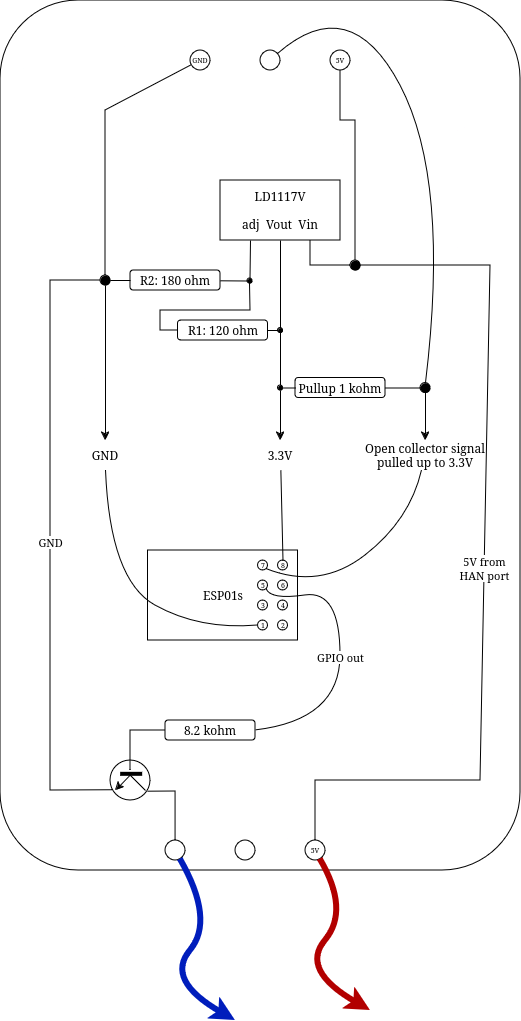

The diagram above was exported from draw.io. Its source (the exported page's mxGraphModel, read from the mxfile embedded in the PNG):
<mxGraphModel dx="3500" dy="1653" grid="1" gridSize="10" guides="1" tooltips="1" connect="1" arrows="1" fold="1" page="1" pageScale="1" pageWidth="850" pageHeight="1100" math="0" shadow="0">
  <root>
    <mxCell id="0" />
    <mxCell id="1" parent="0" />
    <mxCell id="Px2PI6PGNhf6uAVV22DC-15" value="" style="rounded=1;whiteSpace=wrap;html=1;" vertex="1" parent="1">
      <mxGeometry x="180" y="80" width="520" height="870" as="geometry" />
    </mxCell>
    <mxCell id="rxfBlhhSyakyifH5_mbd-1" value="&lt;div&gt;LD1117V&lt;br&gt;&lt;br&gt;&lt;/div&gt;&lt;div&gt;adj&amp;nbsp; Vout&amp;nbsp; Vin&lt;br&gt;&lt;/div&gt;" style="rounded=0;whiteSpace=wrap;html=1;" parent="1" vertex="1">
      <mxGeometry x="400" y="260" width="120" height="60" as="geometry" />
    </mxCell>
    <mxCell id="rxfBlhhSyakyifH5_mbd-2" value="Pullup 1 kohm" style="rounded=1;whiteSpace=wrap;html=1;" parent="1" vertex="1">
      <mxGeometry x="475" y="457.5" width="90" height="20" as="geometry" />
    </mxCell>
    <mxCell id="rxfBlhhSyakyifH5_mbd-3" value="R2: 180 ohm" style="rounded=1;whiteSpace=wrap;html=1;" parent="1" vertex="1">
      <mxGeometry x="310" y="350" width="90" height="20" as="geometry" />
    </mxCell>
    <mxCell id="rxfBlhhSyakyifH5_mbd-4" value="&lt;div&gt;R1: 120 ohm&lt;/div&gt;" style="rounded=1;whiteSpace=wrap;html=1;" parent="1" vertex="1">
      <mxGeometry x="357.5" y="400" width="90" height="20" as="geometry" />
    </mxCell>
    <mxCell id="rxfBlhhSyakyifH5_mbd-5" value="" style="endArrow=none;startArrow=none;html=1;rounded=0;startFill=0;endFill=0;" parent="1" source="rxfBlhhSyakyifH5_mbd-32" target="rxfBlhhSyakyifH5_mbd-30" edge="1">
      <mxGeometry width="50" height="50" relative="1" as="geometry">
        <mxPoint x="430" y="310" as="sourcePoint" />
        <mxPoint x="380" y="420" as="targetPoint" />
      </mxGeometry>
    </mxCell>
    <mxCell id="rxfBlhhSyakyifH5_mbd-7" value="" style="endArrow=classic;html=1;rounded=0;" parent="1" source="rxfBlhhSyakyifH5_mbd-32" target="rxfBlhhSyakyifH5_mbd-21" edge="1">
      <mxGeometry width="50" height="50" relative="1" as="geometry">
        <mxPoint x="430" y="310" as="sourcePoint" />
        <mxPoint x="470" y="530" as="targetPoint" />
      </mxGeometry>
    </mxCell>
    <mxCell id="rxfBlhhSyakyifH5_mbd-9" value="" style="endArrow=classic;html=1;rounded=0;" parent="1" source="rxfBlhhSyakyifH5_mbd-36" target="rxfBlhhSyakyifH5_mbd-22" edge="1">
      <mxGeometry width="50" height="50" relative="1" as="geometry">
        <mxPoint x="430" y="310" as="sourcePoint" />
        <mxPoint x="550" y="520" as="targetPoint" />
      </mxGeometry>
    </mxCell>
    <mxCell id="rxfBlhhSyakyifH5_mbd-10" value="GND" style="ellipse;whiteSpace=wrap;html=1;aspect=fixed;fontSize=7;" parent="1" vertex="1">
      <mxGeometry x="370" y="130" width="20" height="20" as="geometry" />
    </mxCell>
    <mxCell id="rxfBlhhSyakyifH5_mbd-11" value="" style="ellipse;whiteSpace=wrap;html=1;aspect=fixed;" parent="1" vertex="1">
      <mxGeometry x="440" y="130" width="20" height="20" as="geometry" />
    </mxCell>
    <mxCell id="rxfBlhhSyakyifH5_mbd-12" value="5V" style="ellipse;whiteSpace=wrap;html=1;aspect=fixed;fontSize=7;" parent="1" vertex="1">
      <mxGeometry x="510" y="130" width="20" height="20" as="geometry" />
    </mxCell>
    <mxCell id="rxfBlhhSyakyifH5_mbd-14" value="" style="endArrow=none;startArrow=none;html=1;rounded=0;entryX=0.5;entryY=1;entryDx=0;entryDy=0;startFill=0;endFill=0;" parent="1" source="rxfBlhhSyakyifH5_mbd-30" target="rxfBlhhSyakyifH5_mbd-1" edge="1">
      <mxGeometry width="50" height="50" relative="1" as="geometry">
        <mxPoint x="490" y="380" as="sourcePoint" />
        <mxPoint x="480" y="260" as="targetPoint" />
      </mxGeometry>
    </mxCell>
    <mxCell id="rxfBlhhSyakyifH5_mbd-15" value="" style="endArrow=none;startArrow=none;html=1;rounded=0;startFill=0;endFill=0;" parent="1" source="rxfBlhhSyakyifH5_mbd-24" target="rxfBlhhSyakyifH5_mbd-10" edge="1">
      <mxGeometry width="50" height="50" relative="1" as="geometry">
        <mxPoint x="320" y="360" as="sourcePoint" />
        <mxPoint x="380" y="180" as="targetPoint" />
        <Array as="points">
          <mxPoint x="285" y="190" />
        </Array>
      </mxGeometry>
    </mxCell>
    <mxCell id="rxfBlhhSyakyifH5_mbd-16" value="" style="endArrow=classic;html=1;rounded=0;" parent="1" source="rxfBlhhSyakyifH5_mbd-24" target="rxfBlhhSyakyifH5_mbd-20" edge="1">
      <mxGeometry width="50" height="50" relative="1" as="geometry">
        <mxPoint x="320" y="360" as="sourcePoint" />
        <mxPoint x="350" y="520" as="targetPoint" />
      </mxGeometry>
    </mxCell>
    <mxCell id="rxfBlhhSyakyifH5_mbd-17" value="" style="endArrow=none;startArrow=none;html=1;rounded=0;entryX=0.25;entryY=1;entryDx=0;entryDy=0;startFill=0;endFill=0;" parent="1" source="rxfBlhhSyakyifH5_mbd-25" target="rxfBlhhSyakyifH5_mbd-1" edge="1">
      <mxGeometry width="50" height="50" relative="1" as="geometry">
        <mxPoint x="430" y="310" as="sourcePoint" />
        <mxPoint x="480" y="260" as="targetPoint" />
      </mxGeometry>
    </mxCell>
    <mxCell id="rxfBlhhSyakyifH5_mbd-18" value="" style="endArrow=none;startArrow=none;html=1;rounded=0;startFill=0;endFill=0;" parent="1" source="rxfBlhhSyakyifH5_mbd-25" target="rxfBlhhSyakyifH5_mbd-4" edge="1">
      <mxGeometry width="50" height="50" relative="1" as="geometry">
        <mxPoint x="440" y="380" as="sourcePoint" />
        <mxPoint x="480" y="260" as="targetPoint" />
        <Array as="points">
          <mxPoint x="430" y="390" />
          <mxPoint x="370" y="390" />
          <mxPoint x="340" y="390" />
          <mxPoint x="340" y="410" />
        </Array>
      </mxGeometry>
    </mxCell>
    <mxCell id="rxfBlhhSyakyifH5_mbd-19" value="" style="curved=1;endArrow=none;html=1;rounded=0;endFill=0;" parent="1" source="rxfBlhhSyakyifH5_mbd-11" target="rxfBlhhSyakyifH5_mbd-36" edge="1">
      <mxGeometry width="50" height="50" relative="1" as="geometry">
        <mxPoint x="440" y="180" as="sourcePoint" />
        <mxPoint x="628" y="300" as="targetPoint" />
        <Array as="points">
          <mxPoint x="530" y="70" />
          <mxPoint x="630" y="260" />
        </Array>
      </mxGeometry>
    </mxCell>
    <mxCell id="rxfBlhhSyakyifH5_mbd-20" value="&lt;div&gt;GND&lt;/div&gt;" style="text;html=1;align=center;verticalAlign=middle;whiteSpace=wrap;rounded=0;" parent="1" vertex="1">
      <mxGeometry x="255" y="520" width="60" height="30" as="geometry" />
    </mxCell>
    <mxCell id="rxfBlhhSyakyifH5_mbd-21" value="3.3V" style="text;html=1;align=center;verticalAlign=middle;whiteSpace=wrap;rounded=0;" parent="1" vertex="1">
      <mxGeometry x="430" y="520" width="60" height="30" as="geometry" />
    </mxCell>
    <mxCell id="rxfBlhhSyakyifH5_mbd-22" value="Open collector signal pulled up to 3.3V" style="text;html=1;align=center;verticalAlign=middle;whiteSpace=wrap;rounded=0;" parent="1" vertex="1">
      <mxGeometry x="530" y="520" width="150" height="30" as="geometry" />
    </mxCell>
    <mxCell id="rxfBlhhSyakyifH5_mbd-23" value="" style="endArrow=none;html=1;rounded=0;" parent="1" source="rxfBlhhSyakyifH5_mbd-3" target="rxfBlhhSyakyifH5_mbd-24" edge="1">
      <mxGeometry width="50" height="50" relative="1" as="geometry">
        <mxPoint x="240" y="380" as="sourcePoint" />
        <mxPoint x="320" y="360" as="targetPoint" />
      </mxGeometry>
    </mxCell>
    <mxCell id="rxfBlhhSyakyifH5_mbd-24" value="" style="ellipse;whiteSpace=wrap;html=1;aspect=fixed;fillColor=#000000;" parent="1" vertex="1">
      <mxGeometry x="280" y="355" width="10" height="10" as="geometry" />
    </mxCell>
    <mxCell id="rxfBlhhSyakyifH5_mbd-25" value="" style="ellipse;whiteSpace=wrap;html=1;aspect=fixed;fillColor=#000000;" parent="1" vertex="1">
      <mxGeometry x="427" y="358" width="5" height="5" as="geometry" />
    </mxCell>
    <mxCell id="rxfBlhhSyakyifH5_mbd-26" value="" style="endArrow=none;html=1;rounded=0;" parent="1" source="rxfBlhhSyakyifH5_mbd-25" target="rxfBlhhSyakyifH5_mbd-3" edge="1">
      <mxGeometry width="50" height="50" relative="1" as="geometry">
        <mxPoint x="120" y="380" as="sourcePoint" />
        <mxPoint x="170" y="330" as="targetPoint" />
      </mxGeometry>
    </mxCell>
    <mxCell id="rxfBlhhSyakyifH5_mbd-30" value="" style="ellipse;whiteSpace=wrap;html=1;aspect=fixed;fillColor=#000000;" parent="1" vertex="1">
      <mxGeometry x="457.5" y="407.5" width="5" height="5" as="geometry" />
    </mxCell>
    <mxCell id="rxfBlhhSyakyifH5_mbd-31" value="" style="endArrow=none;html=1;rounded=0;" parent="1" source="rxfBlhhSyakyifH5_mbd-4" target="rxfBlhhSyakyifH5_mbd-30" edge="1">
      <mxGeometry width="50" height="50" relative="1" as="geometry">
        <mxPoint x="430" y="420" as="sourcePoint" />
        <mxPoint x="480" y="370" as="targetPoint" />
      </mxGeometry>
    </mxCell>
    <mxCell id="rxfBlhhSyakyifH5_mbd-32" value="" style="ellipse;whiteSpace=wrap;html=1;aspect=fixed;fillColor=#000000;" parent="1" vertex="1">
      <mxGeometry x="457.5" y="465" width="5" height="5" as="geometry" />
    </mxCell>
    <mxCell id="rxfBlhhSyakyifH5_mbd-33" value="" style="endArrow=none;html=1;rounded=0;" parent="1" source="rxfBlhhSyakyifH5_mbd-32" target="rxfBlhhSyakyifH5_mbd-2" edge="1">
      <mxGeometry width="50" height="50" relative="1" as="geometry">
        <mxPoint x="430" y="420" as="sourcePoint" />
        <mxPoint x="480" y="370" as="targetPoint" />
      </mxGeometry>
    </mxCell>
    <mxCell id="rxfBlhhSyakyifH5_mbd-36" value="" style="ellipse;whiteSpace=wrap;html=1;aspect=fixed;fillColor=#000000;" parent="1" vertex="1">
      <mxGeometry x="600" y="462.5" width="10" height="10" as="geometry" />
    </mxCell>
    <mxCell id="rxfBlhhSyakyifH5_mbd-37" value="" style="endArrow=none;html=1;rounded=0;" parent="1" source="rxfBlhhSyakyifH5_mbd-2" target="rxfBlhhSyakyifH5_mbd-36" edge="1">
      <mxGeometry width="50" height="50" relative="1" as="geometry">
        <mxPoint x="490" y="500" as="sourcePoint" />
        <mxPoint x="540" y="450" as="targetPoint" />
      </mxGeometry>
    </mxCell>
    <mxCell id="Px2PI6PGNhf6uAVV22DC-11" value="" style="group" vertex="1" connectable="0" parent="1">
      <mxGeometry x="327.5" y="630" width="150" height="90" as="geometry" />
    </mxCell>
    <mxCell id="Px2PI6PGNhf6uAVV22DC-10" value="ESP01s" style="rounded=0;whiteSpace=wrap;html=1;" vertex="1" parent="Px2PI6PGNhf6uAVV22DC-11">
      <mxGeometry width="150" height="90" as="geometry" />
    </mxCell>
    <mxCell id="Px2PI6PGNhf6uAVV22DC-1" value="7" style="ellipse;whiteSpace=wrap;html=1;aspect=fixed;fontSize=7;" vertex="1" parent="Px2PI6PGNhf6uAVV22DC-11">
      <mxGeometry x="110" y="10" width="10" height="10" as="geometry" />
    </mxCell>
    <mxCell id="Px2PI6PGNhf6uAVV22DC-2" value="8" style="ellipse;whiteSpace=wrap;html=1;aspect=fixed;fontSize=7;" vertex="1" parent="Px2PI6PGNhf6uAVV22DC-11">
      <mxGeometry x="130" y="10" width="10" height="10" as="geometry" />
    </mxCell>
    <mxCell id="Px2PI6PGNhf6uAVV22DC-3" value="5" style="ellipse;whiteSpace=wrap;html=1;aspect=fixed;fontSize=7;" vertex="1" parent="Px2PI6PGNhf6uAVV22DC-11">
      <mxGeometry x="110" y="30" width="10" height="10" as="geometry" />
    </mxCell>
    <mxCell id="Px2PI6PGNhf6uAVV22DC-4" value="6" style="ellipse;whiteSpace=wrap;html=1;aspect=fixed;fontSize=7;" vertex="1" parent="Px2PI6PGNhf6uAVV22DC-11">
      <mxGeometry x="130" y="30" width="10" height="10" as="geometry" />
    </mxCell>
    <mxCell id="Px2PI6PGNhf6uAVV22DC-5" value="3" style="ellipse;whiteSpace=wrap;html=1;aspect=fixed;fontSize=7;" vertex="1" parent="Px2PI6PGNhf6uAVV22DC-11">
      <mxGeometry x="110" y="50" width="10" height="10" as="geometry" />
    </mxCell>
    <mxCell id="Px2PI6PGNhf6uAVV22DC-6" value="4" style="ellipse;whiteSpace=wrap;html=1;aspect=fixed;fontSize=7;" vertex="1" parent="Px2PI6PGNhf6uAVV22DC-11">
      <mxGeometry x="130" y="50" width="10" height="10" as="geometry" />
    </mxCell>
    <mxCell id="Px2PI6PGNhf6uAVV22DC-7" value="1" style="ellipse;whiteSpace=wrap;html=1;aspect=fixed;fontSize=7;" vertex="1" parent="Px2PI6PGNhf6uAVV22DC-11">
      <mxGeometry x="110" y="70" width="10" height="10" as="geometry" />
    </mxCell>
    <mxCell id="Px2PI6PGNhf6uAVV22DC-8" value="2" style="ellipse;whiteSpace=wrap;html=1;aspect=fixed;fontSize=7;" vertex="1" parent="Px2PI6PGNhf6uAVV22DC-11">
      <mxGeometry x="130" y="70" width="10" height="10" as="geometry" />
    </mxCell>
    <mxCell id="Px2PI6PGNhf6uAVV22DC-12" value="" style="endArrow=none;html=1;rounded=0;exitX=0.5;exitY=0;exitDx=0;exitDy=0;" edge="1" parent="1" source="Px2PI6PGNhf6uAVV22DC-2" target="rxfBlhhSyakyifH5_mbd-21">
      <mxGeometry width="50" height="50" relative="1" as="geometry">
        <mxPoint x="435.5000000000001" y="616.44" as="sourcePoint" />
        <mxPoint x="490" y="550" as="targetPoint" />
      </mxGeometry>
    </mxCell>
    <mxCell id="Px2PI6PGNhf6uAVV22DC-14" value="" style="curved=1;endArrow=none;html=1;rounded=0;exitX=1;exitY=1;exitDx=0;exitDy=0;endFill=0;" edge="1" parent="1" source="Px2PI6PGNhf6uAVV22DC-1" target="rxfBlhhSyakyifH5_mbd-22">
      <mxGeometry width="50" height="50" relative="1" as="geometry">
        <mxPoint x="370" y="660" as="sourcePoint" />
        <mxPoint x="420" y="610" as="targetPoint" />
        <Array as="points">
          <mxPoint x="500" y="670" />
          <mxPoint x="590" y="600" />
        </Array>
      </mxGeometry>
    </mxCell>
    <mxCell id="Px2PI6PGNhf6uAVV22DC-16" value="" style="curved=1;endArrow=none;html=1;rounded=0;entryX=0;entryY=0.5;entryDx=0;entryDy=0;endFill=0;" edge="1" parent="1" source="rxfBlhhSyakyifH5_mbd-20" target="Px2PI6PGNhf6uAVV22DC-7">
      <mxGeometry width="50" height="50" relative="1" as="geometry">
        <mxPoint x="287" y="650" as="sourcePoint" />
        <mxPoint x="337" y="600" as="targetPoint" />
        <Array as="points">
          <mxPoint x="290" y="660" />
          <mxPoint x="380" y="710" />
        </Array>
      </mxGeometry>
    </mxCell>
    <mxCell id="Px2PI6PGNhf6uAVV22DC-17" value="GPIO out" style="curved=1;endArrow=none;html=1;rounded=0;exitX=1;exitY=1;exitDx=0;exitDy=0;endFill=0;entryX=1;entryY=0.5;entryDx=0;entryDy=0;" edge="1" parent="1" source="Px2PI6PGNhf6uAVV22DC-3" target="Px2PI6PGNhf6uAVV22DC-22">
      <mxGeometry width="50" height="50" relative="1" as="geometry">
        <mxPoint x="70" y="660" as="sourcePoint" />
        <mxPoint x="134.21052631578948" y="560" as="targetPoint" />
        <Array as="points">
          <mxPoint x="450" y="680" />
          <mxPoint x="520" y="670" />
          <mxPoint x="520" y="800" />
        </Array>
      </mxGeometry>
    </mxCell>
    <mxCell id="Px2PI6PGNhf6uAVV22DC-19" value="" style="ellipse;whiteSpace=wrap;html=1;aspect=fixed;fontSize=7;" vertex="1" parent="1">
      <mxGeometry x="345" y="920" width="20" height="20" as="geometry" />
    </mxCell>
    <mxCell id="Px2PI6PGNhf6uAVV22DC-20" value="" style="ellipse;whiteSpace=wrap;html=1;aspect=fixed;" vertex="1" parent="1">
      <mxGeometry x="415" y="920" width="20" height="20" as="geometry" />
    </mxCell>
    <mxCell id="Px2PI6PGNhf6uAVV22DC-21" value="5V" style="ellipse;whiteSpace=wrap;html=1;aspect=fixed;fontSize=7;" vertex="1" parent="1">
      <mxGeometry x="485" y="920" width="20" height="20" as="geometry" />
    </mxCell>
    <mxCell id="Px2PI6PGNhf6uAVV22DC-22" value="&lt;div&gt;8.2 kohm&lt;/div&gt;" style="rounded=1;whiteSpace=wrap;html=1;" vertex="1" parent="1">
      <mxGeometry x="345" y="800" width="90" height="20" as="geometry" />
    </mxCell>
    <mxCell id="Px2PI6PGNhf6uAVV22DC-31" value="" style="group" vertex="1" connectable="0" parent="1">
      <mxGeometry x="290" y="840" width="40" height="40" as="geometry" />
    </mxCell>
    <mxCell id="Px2PI6PGNhf6uAVV22DC-23" value="" style="ellipse;whiteSpace=wrap;html=1;aspect=fixed;" vertex="1" parent="Px2PI6PGNhf6uAVV22DC-31">
      <mxGeometry width="40" height="40" as="geometry" />
    </mxCell>
    <mxCell id="Px2PI6PGNhf6uAVV22DC-30" value="" style="group" vertex="1" connectable="0" parent="Px2PI6PGNhf6uAVV22DC-31">
      <mxGeometry x="5" y="13.333333333333332" width="30" height="16.666666666666664" as="geometry" />
    </mxCell>
    <mxCell id="Px2PI6PGNhf6uAVV22DC-24" value="" style="endArrow=none;html=1;rounded=0;strokeWidth=4;" edge="1" parent="Px2PI6PGNhf6uAVV22DC-30">
      <mxGeometry width="50" height="50" relative="1" as="geometry">
        <mxPoint x="26.666666666666664" as="sourcePoint" />
        <mxPoint x="4.666666666666666" as="targetPoint" />
      </mxGeometry>
    </mxCell>
    <mxCell id="Px2PI6PGNhf6uAVV22DC-25" value="" style="endArrow=none;html=1;rounded=0;" edge="1" parent="Px2PI6PGNhf6uAVV22DC-30">
      <mxGeometry width="50" height="50" relative="1" as="geometry">
        <mxPoint x="14.666666666666666" y="1.333333333333333" as="sourcePoint" />
        <mxPoint x="30" y="16.666666666666664" as="targetPoint" />
      </mxGeometry>
    </mxCell>
    <mxCell id="Px2PI6PGNhf6uAVV22DC-26" value="" style="endArrow=classic;html=1;rounded=0;" edge="1" parent="Px2PI6PGNhf6uAVV22DC-30">
      <mxGeometry width="50" height="50" relative="1" as="geometry">
        <mxPoint x="14.666666666666666" y="1.333333333333333" as="sourcePoint" />
        <mxPoint y="16.666666666666664" as="targetPoint" />
      </mxGeometry>
    </mxCell>
    <mxCell id="Px2PI6PGNhf6uAVV22DC-32" value="" style="endArrow=none;html=1;rounded=0;entryX=0.929;entryY=0.779;entryDx=0;entryDy=0;entryPerimeter=0;" edge="1" parent="1" source="Px2PI6PGNhf6uAVV22DC-19" target="Px2PI6PGNhf6uAVV22DC-23">
      <mxGeometry width="50" height="50" relative="1" as="geometry">
        <mxPoint x="320" y="950" as="sourcePoint" />
        <mxPoint x="370" y="900" as="targetPoint" />
        <Array as="points">
          <mxPoint x="355" y="871" />
        </Array>
      </mxGeometry>
    </mxCell>
    <mxCell id="Px2PI6PGNhf6uAVV22DC-33" value="" style="endArrow=none;html=1;rounded=0;entryX=0;entryY=0.5;entryDx=0;entryDy=0;" edge="1" parent="1" target="Px2PI6PGNhf6uAVV22DC-22">
      <mxGeometry width="50" height="50" relative="1" as="geometry">
        <mxPoint x="310" y="850" as="sourcePoint" />
        <mxPoint x="370" y="820" as="targetPoint" />
        <Array as="points">
          <mxPoint x="310" y="810" />
        </Array>
      </mxGeometry>
    </mxCell>
    <mxCell id="Px2PI6PGNhf6uAVV22DC-34" value="GND" style="endArrow=none;html=1;rounded=0;exitX=0.05;exitY=0.743;exitDx=0;exitDy=0;exitPerimeter=0;" edge="1" parent="1" source="Px2PI6PGNhf6uAVV22DC-23" target="rxfBlhhSyakyifH5_mbd-24">
      <mxGeometry width="50" height="50" relative="1" as="geometry">
        <mxPoint x="290" y="870" as="sourcePoint" />
        <mxPoint x="80" y="410" as="targetPoint" />
        <Array as="points">
          <mxPoint x="230" y="870" />
          <mxPoint x="230" y="360" />
        </Array>
      </mxGeometry>
    </mxCell>
    <mxCell id="Px2PI6PGNhf6uAVV22DC-37" value="" style="ellipse;whiteSpace=wrap;html=1;aspect=fixed;fillColor=#000000;" vertex="1" parent="1">
      <mxGeometry x="530" y="340" width="10" height="10" as="geometry" />
    </mxCell>
    <mxCell id="Px2PI6PGNhf6uAVV22DC-39" value="" style="endArrow=none;html=1;rounded=0;" edge="1" parent="1" source="rxfBlhhSyakyifH5_mbd-12" target="Px2PI6PGNhf6uAVV22DC-37">
      <mxGeometry width="50" height="50" relative="1" as="geometry">
        <mxPoint x="440" y="400" as="sourcePoint" />
        <mxPoint x="490" y="350" as="targetPoint" />
        <Array as="points">
          <mxPoint x="520" y="200" />
          <mxPoint x="535" y="200" />
        </Array>
      </mxGeometry>
    </mxCell>
    <mxCell id="Px2PI6PGNhf6uAVV22DC-40" value="" style="endArrow=none;html=1;rounded=0;entryX=0.75;entryY=1;entryDx=0;entryDy=0;" edge="1" parent="1" source="Px2PI6PGNhf6uAVV22DC-37" target="rxfBlhhSyakyifH5_mbd-1">
      <mxGeometry width="50" height="50" relative="1" as="geometry">
        <mxPoint x="300" y="380" as="sourcePoint" />
        <mxPoint x="350" y="330" as="targetPoint" />
        <Array as="points">
          <mxPoint x="490" y="345" />
        </Array>
      </mxGeometry>
    </mxCell>
    <mxCell id="Px2PI6PGNhf6uAVV22DC-42" value="&lt;div&gt;5V from&lt;/div&gt;&lt;div&gt;HAN port&lt;br&gt;&lt;/div&gt;" style="endArrow=none;html=1;rounded=0;" edge="1" parent="1" source="Px2PI6PGNhf6uAVV22DC-21" target="Px2PI6PGNhf6uAVV22DC-37">
      <mxGeometry width="50" height="50" relative="1" as="geometry">
        <mxPoint x="230" y="770" as="sourcePoint" />
        <mxPoint x="280" y="720" as="targetPoint" />
        <Array as="points">
          <mxPoint x="495" y="860" />
          <mxPoint x="660" y="860" />
          <mxPoint x="670" y="345" />
        </Array>
      </mxGeometry>
    </mxCell>
    <mxCell id="Px2PI6PGNhf6uAVV22DC-43" value="" style="curved=1;endArrow=classic;html=1;rounded=0;strokeWidth=6;fillColor=#e51400;strokeColor=#B20000;" edge="1" parent="1" source="Px2PI6PGNhf6uAVV22DC-21">
      <mxGeometry width="50" height="50" relative="1" as="geometry">
        <mxPoint x="360" y="860" as="sourcePoint" />
        <mxPoint x="550" y="1090" as="targetPoint" />
        <Array as="points">
          <mxPoint x="530" y="990" />
          <mxPoint x="480" y="1050" />
        </Array>
      </mxGeometry>
    </mxCell>
    <mxCell id="Px2PI6PGNhf6uAVV22DC-44" value="" style="curved=1;endArrow=classic;html=1;rounded=0;strokeWidth=6;fillColor=#0050ef;strokeColor=#001DBC;" edge="1" parent="1" source="Px2PI6PGNhf6uAVV22DC-19">
      <mxGeometry width="50" height="50" relative="1" as="geometry">
        <mxPoint x="353" y="933" as="sourcePoint" />
        <mxPoint x="415" y="1100" as="targetPoint" />
        <Array as="points">
          <mxPoint x="395" y="1000" />
          <mxPoint x="345" y="1060" />
        </Array>
      </mxGeometry>
    </mxCell>
  </root>
</mxGraphModel>